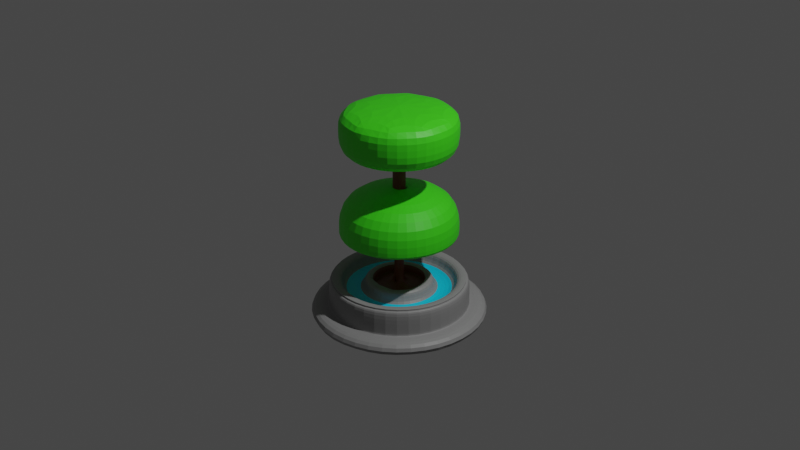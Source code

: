 # Source: arbol.blend  (saved by Blender 3.2.14; exported with 4.5.12 LTS)
import bpy
from mathutils import Matrix  # noqa: F401  (used for matrix-valued properties, if any)

bpy.ops.wm.read_factory_settings(use_empty=True)
scene = bpy.context.scene
scene.name = 'Scene'

# ---- collections
col_collection = bpy.data.collections.new('Collection'); scene.collection.children.link(col_collection)

# ---- materials (node trees are filled in below, after node groups)
mat_material = bpy.data.materials.new('Material')
mat_material.use_transparent_shadow = False
mat_material_001 = bpy.data.materials.new('Material.001')
mat_material_001.use_transparent_shadow = False
mat_material_002 = bpy.data.materials.new('Material.002')
mat_material_002.use_transparent_shadow = False
mat_material_003 = bpy.data.materials.new('Material.003')
mat_material_003.use_transparent_shadow = False

# ---- material node trees
mat_material.use_nodes = True; mat_material.node_tree.nodes.clear()
_N = mat_material.node_tree.nodes; _L = mat_material.node_tree.links
n0 = _N.new('ShaderNodeBsdfPrincipled'); n0.name = 'Principled BSDF'; n0.location = (10, 300)
n0.distribution = 'GGX'
n0.subsurface_method = 'RANDOM_WALK_SKIN'
n0.inputs[0].default_value = (0.05435, 0.8, 0.01063, 1.0)
n0.inputs[3].default_value = 1.45
n0.inputs[27].default_value = (0.0, 0.0, 0.0, 1.0)
n0.inputs[28].default_value = 1.0
n1 = _N.new('ShaderNodeOutputMaterial'); n1.name = 'Material Output'; n1.location = (300, 300)
_L.new(n0.outputs[0], n1.inputs[0])
n1.is_active_output = True
mat_material_001.use_nodes = True; mat_material_001.node_tree.nodes.clear()
_N = mat_material_001.node_tree.nodes; _L = mat_material_001.node_tree.links
n0 = _N.new('ShaderNodeBsdfPrincipled'); n0.name = 'Principled BSDF'; n0.location = (10, 300)
n0.distribution = 'GGX'
n0.subsurface_method = 'RANDOM_WALK_SKIN'
n0.inputs[0].default_value = (0.1626, 0.03321, 0.00576, 1.0)
n0.inputs[3].default_value = 1.45
n0.inputs[27].default_value = (0.0, 0.0, 0.0, 1.0)
n0.inputs[28].default_value = 1.0
n1 = _N.new('ShaderNodeOutputMaterial'); n1.name = 'Material Output'; n1.location = (300, 300)
_L.new(n0.outputs[0], n1.inputs[0])
n1.is_active_output = True
mat_material_002.use_nodes = True; mat_material_002.node_tree.nodes.clear()
_N = mat_material_002.node_tree.nodes; _L = mat_material_002.node_tree.links
n0 = _N.new('ShaderNodeBsdfPrincipled'); n0.name = 'Principled BSDF'; n0.location = (10, 300)
n0.distribution = 'GGX'
n0.subsurface_method = 'RANDOM_WALK_SKIN'
n0.inputs[0].default_value = (0.2883, 0.2883, 0.2883, 1.0)
n0.inputs[3].default_value = 1.45
n0.inputs[27].default_value = (0.0, 0.0, 0.0, 1.0)
n0.inputs[28].default_value = 1.0
n1 = _N.new('ShaderNodeOutputMaterial'); n1.name = 'Material Output'; n1.location = (300, 300)
_L.new(n0.outputs[0], n1.inputs[0])
n1.is_active_output = True
mat_material_003.use_nodes = True; mat_material_003.node_tree.nodes.clear()
_N = mat_material_003.node_tree.nodes; _L = mat_material_003.node_tree.links
n0 = _N.new('ShaderNodeBsdfPrincipled'); n0.name = 'Principled BSDF'; n0.location = (10, 300)
n0.distribution = 'GGX'
n0.subsurface_method = 'RANDOM_WALK_SKIN'
n0.inputs[0].default_value = (0.0, 0.6929, 1.0, 1.0)
n0.inputs[3].default_value = 1.45
n0.inputs[27].default_value = (0.0, 0.0, 0.0, 1.0)
n0.inputs[28].default_value = 1.0
n1 = _N.new('ShaderNodeOutputMaterial'); n1.name = 'Material Output'; n1.location = (300, 300)
_L.new(n0.outputs[0], n1.inputs[0])
n1.is_active_output = True

# ---- world
world_world = bpy.data.worlds.new('World'); scene.world = world_world
world_world.use_nodes = True; world_world.node_tree.nodes.clear()
_N = world_world.node_tree.nodes; _L = world_world.node_tree.links
n0 = _N.new('ShaderNodeOutputWorld'); n0.name = 'World Output'; n0.location = (300, 300)
n1 = _N.new('ShaderNodeBackground'); n1.name = 'Background'; n1.location = (10, 300)
n1.inputs[0].default_value = (0.05088, 0.05088, 0.05088, 1.0)
_L.new(n1.outputs[0], n0.inputs[0])
n0.is_active_output = True
world_world.color = (0.05088, 0.05088, 0.05088)
world_world.use_sun_shadow = False
world_world.sun_shadow_jitter_overblur = 0.0

# ---- cameras
cam_camera = bpy.data.cameras.new('Camera')
cam_camera.clip_end = 100.0
cam_camera.ortho_scale = 7.314

# ---- lights
light_light = bpy.data.lights.new('Light', 'POINT')
light_light.transmission_factor = 0.0
light_light.energy = 1000.0
light_light.shadow_soft_size = 0.1
light_light.shadow_maximum_resolution = 0.006
light_light.use_absolute_resolution = True

# ---- meshes
me_circle = bpy.data.meshes.new('Circle')
me_circle.from_pydata([(0.0, 1.0, 0.0), (-0.5878, 0.809, 0.0), (-0.9511, 0.309, 0.0), (-0.9511, -0.309, 0.0), (-0.5878, -0.809, 0.0), (8.742e-08, -1.0, 0.0), (0.5878, -0.809, 0.0), (0.9511, -0.309, 0.0), (0.9511, 0.309, 0.0), (0.5878, 0.809, 0.0), (-6.745e-09, 0.7848, -0.2243), (-0.4613, 0.6349, -0.2243), (-0.7464, 0.2425, -0.2243), (-0.7464, -0.2425, -0.2243), (-0.4613, -0.6349, -0.2243), (7.056e-08, -0.7848, -0.2243), (0.4613, -0.6349, -0.2243), (0.7464, -0.2425, -0.2243), (0.7464, 0.2425, -0.2243), (0.4613, 0.6349, -0.2243), (-0.5878, 0.809, -0.2243), (0.0, 1.0, -0.2243), (-0.9511, 0.309, -0.2243), (-0.9511, -0.309, -0.2243), (-0.5878, -0.809, -0.2243), (8.742e-08, -1.0, -0.2243), (0.5878, -0.809, -0.2243), (0.9511, -0.309, -0.2243), (0.9511, 0.309, -0.2243), (0.5878, 0.809, -0.2243), (-6.745e-09, 0.7848, -0.2243), (-0.4613, 0.6349, -0.2243), (-0.7464, 0.2425, -0.2243), (-0.7464, -0.2425, -0.2243), (-0.4613, -0.6349, -0.2243), (7.056e-08, -0.7848, -0.2243), (0.4613, -0.6349, -0.2243), (0.7464, -0.2425, -0.2243), (0.7464, 0.2425, -0.2243), (0.4613, 0.6349, -0.2243), (-1.027e-08, 0.7443, -0.487), (-0.4375, 0.6022, -0.487), (-0.7079, 0.23, -0.487), (-0.7079, -0.23, -0.487), (-0.4375, -0.6022, -0.487), (6.45e-08, -0.7443, -0.487), (0.4375, -0.6022, -0.487), (0.7079, -0.23, -0.487), (0.7079, 0.23, -0.487), (0.4375, 0.6022, -0.487), (-0.4613, 0.6349, -0.487), (-8.367e-09, 0.7848, -0.487), (-0.7464, 0.2425, -0.487), (-0.7464, -0.2425, -0.487), (-0.4613, -0.6349, -0.487), (6.894e-08, -0.7848, -0.487), (0.4613, -0.6349, -0.487), (0.7464, -0.2425, -0.487), (0.7464, 0.2425, -0.487), (0.4613, 0.6349, -0.487), (-1.027e-08, 0.7443, -0.487), (-0.4375, 0.6022, -0.487), (-0.7079, 0.23, -0.487), (-0.7079, -0.23, -0.487), (-0.4375, -0.6022, -0.487), (6.45e-08, -0.7443, -0.487), (0.4375, -0.6022, -0.487), (0.7079, -0.23, -0.487), (0.7079, 0.23, -0.487), (0.4375, 0.6022, -0.487), (-9.565e-09, 0.7443, -0.5062), (-0.4375, 0.6022, -0.5062), (-0.7079, 0.23, -0.5062), (-0.7079, -0.23, -0.5062), (-0.4375, -0.6022, -0.5062), (6.521e-08, -0.7443, -0.5062), (0.4375, -0.6022, -0.5062), (0.7079, -0.23, -0.5062), (0.7079, 0.23, -0.5062), (0.4375, 0.6022, -0.5062), (-1.886e-08, 0.3892, -0.5062), (-0.2288, 0.3149, -0.5062), (-0.3702, 0.1203, -0.5062), (-0.3702, -0.1203, -0.5062), (-0.2288, -0.3149, -0.5062), (6.3e-08, -0.3892, -0.5062), (0.2288, -0.3149, -0.5062), (0.3702, -0.1203, -0.5062), (0.3702, 0.1203, -0.5062), (0.2288, 0.3149, -0.5062), (-0.3689, 0.5077, -0.5062), (-1.322e-08, 0.6276, -0.5062), (-0.5968, 0.1939, -0.5062), (-0.5968, -0.1939, -0.5062), (-0.3689, -0.5077, -0.5062), (5.606e-08, -0.6276, -0.5062), (0.3689, -0.5077, -0.5062), (0.5968, -0.1939, -0.5062), (0.5968, 0.1939, -0.5062), (0.3689, 0.5077, -0.5062), (-4.3e-09, 0.05235, -0.6191), (-0.03077, 0.04235, -0.6191), (-0.04979, 0.01618, -0.6191), (-0.04979, -0.01618, -0.6191), (-0.03077, -0.04235, -0.6191), (2.167e-09, -0.05235, -0.6191), (0.03077, -0.04235, -0.6191), (0.04979, 0.01618, -0.6191), (0.03077, 0.04235, -0.6191), (-0.1602, 0.2204, -0.4151), (-0.2591, 0.0842, -0.4151), (-0.2591, -0.0842, -0.4151), (-0.1602, -0.2204, -0.4151), (2.902e-08, -0.2725, -0.4151), (0.1602, -0.2204, -0.4151), (0.2591, 0.0842, -0.4151), (0.1602, 0.2204, -0.4151), (-4.3e-09, 0.05235, -0.804), (-0.03077, 0.04235, -0.804), (-0.04979, 0.01618, -0.804), (-0.04979, -0.01618, -0.804), (-0.03077, -0.04235, -0.804), (2.167e-09, -0.05235, -0.804), (0.03077, -0.04235, -0.804), (0.04979, -0.01618, -0.804), (0.04979, 0.01618, -0.804), (0.03077, 0.04235, -0.804), (-2.323e-07, 0.6543, -1.008), (-0.3846, 0.5294, -1.008), (-0.6223, 0.2022, -1.008), (-0.6223, -0.2022, -1.008), (-0.3846, -0.5294, -1.008), (-1.515e-07, -0.6543, -1.008), (0.3846, -0.5294, -1.008), (0.6223, -0.2022, -1.008), (0.6223, 0.2022, -1.008), (0.3846, 0.5294, -1.008), (-0.003651, 0.02252, -1.527), (-0.04773, 0.01005, -1.527), (-0.07497, -0.0226, -1.527), (-0.07497, -0.06296, -1.527), (-0.04773, -0.0956, -1.527), (-0.003651, -0.1081, -1.527), (0.04043, -0.0956, -1.527), (0.06767, -0.06296, -1.527), (0.06767, -0.0226, -1.527), (0.04043, 0.01005, -1.527), (-0.3846, 0.5294, -1.415), (-2.443e-07, 0.6543, -1.415), (-0.6223, 0.2022, -1.415), (-0.6223, -0.2022, -1.415), (-0.3846, -0.5294, -1.415), (-1.635e-07, -0.6543, -1.415), (0.3846, -0.5294, -1.415), (0.6223, -0.2022, -1.415), (0.6223, 0.2022, -1.415), (0.3846, 0.5294, -1.415), (-2.958e-07, 0.06529, -1.858), (-0.04408, 0.05282, -1.858), (-0.07132, 0.02018, -1.858), (-0.07132, -0.02018, -1.858), (-0.04408, -0.05282, -1.858), (-3.193e-07, -0.06529, -1.858), (0.04408, -0.05282, -1.858), (0.07132, -0.02018, -1.858), (0.07132, 0.02018, -1.858), (0.04408, 0.05282, -1.858), (-4.311e-07, 0.1175, -1.858), (-0.06909, 0.0951, -1.858), (-0.1118, 0.03632, -1.858), (-0.1118, -0.03632, -1.858), (-0.06909, -0.0951, -1.858), (-4.68e-07, -0.1175, -1.858), (0.06909, -0.09509, -1.858), (0.1118, -0.03632, -1.858), (0.1118, 0.03632, -1.858), (0.06909, 0.09509, -1.858), (-1.775e-06, 0.6365, -1.858), (-0.3741, 0.5149, -1.858), (-0.6053, 0.1967, -1.858), (-0.6053, -0.1967, -1.858), (-0.3741, -0.5149, -1.858), (-1.975e-06, -0.6365, -1.858), (0.3741, -0.5149, -1.858), (0.6053, -0.1967, -1.858), (0.6053, 0.1967, -1.858), (0.3741, 0.5149, -1.858), (-1.79e-06, 0.6365, -2.151), (-0.3741, 0.5149, -2.151), (-0.6053, 0.1967, -2.151), (-0.6053, -0.1967, -2.151), (-0.3741, -0.5149, -2.151), (-1.99e-06, -0.6365, -2.151), (0.3741, -0.5149, -2.151), (0.6053, -0.1967, -2.151), (0.6053, 0.1967, -2.151), (0.3741, 0.5149, -2.151), (-1.778e-06, 0.6365, -2.392), (-0.3741, 0.5149, -2.392), (-0.6053, 0.1967, -2.392), (-0.6053, -0.1967, -2.392), (-0.3741, -0.5149, -2.392), (-1.978e-06, -0.6365, -2.392), (0.3741, -0.5149, -2.392), (0.6053, -0.1967, -2.392), (0.6053, 0.1967, -2.392), (0.3741, 0.5149, -2.392), (-0.4375, 0.6022, -0.5062), (-9.565e-09, 0.7443, -0.5062), (-0.7079, 0.23, -0.5062), (-0.7079, -0.23, -0.5062), (-0.4375, -0.6022, -0.5062), (6.521e-08, -0.7443, -0.5062), (0.4375, -0.6022, -0.5062), (0.7079, -0.23, -0.5062), (0.7079, 0.23, -0.5062), (0.4375, 0.6022, -0.5062), (-0.1602, 0.2204, -0.5062), (-2.435e-08, 0.2725, -0.5062), (-0.2591, 0.0842, -0.5062), (-0.2591, -0.0842, -0.5062), (-0.1602, -0.2204, -0.5062), (2.824e-08, -0.2725, -0.5062), (0.1602, -0.2204, -0.5062), (0.2591, -0.0842, -0.5062), (0.2591, 0.0842, -0.5062), (0.1602, 0.2204, -0.5062), (-0.3689, 0.5077, -0.3682), (-0.2288, 0.3149, -0.3682), (-1.886e-08, 0.3892, -0.3682), (-1.322e-08, 0.6276, -0.3682), (-0.5968, 0.1939, -0.3682), (-0.3702, 0.1203, -0.3682), (-0.5968, -0.1939, -0.3682), (-0.3702, -0.1203, -0.3682), (-0.3689, -0.5077, -0.3682), (-0.2288, -0.3149, -0.3682), (5.606e-08, -0.6276, -0.3682), (6.3e-08, -0.3892, -0.3682), (0.3689, -0.5077, -0.3682), (0.2288, -0.3149, -0.3682), (0.5968, -0.1939, -0.3682), (0.3702, -0.1203, -0.3682), (0.5968, 0.1939, -0.3682), (0.3702, 0.1203, -0.3682), (0.3689, 0.5077, -0.3682), (0.2288, 0.3149, -0.3682), (-0.04363, 0.06005, -0.8667), (-1.271e-08, 0.07423, -0.8667), (-0.0706, 0.02294, -0.8667), (-0.0706, -0.02294, -0.8667), (-0.04363, -0.06005, -0.8667), (-3.545e-09, -0.07423, -0.8667), (0.04363, -0.06005, -0.8667), (0.0706, -0.02294, -0.8667), (0.0706, 0.02294, -0.8667), (0.04363, 0.06005, -0.8667), (-0.3846, 0.5294, -1.008), (-2.323e-07, 0.6543, -1.008), (-0.6223, 0.2022, -1.008), (-0.6223, -0.2022, -1.008), (-0.3846, -0.5294, -1.008), (-1.515e-07, -0.6543, -1.008), (0.3846, -0.5294, -1.008), (0.6223, -0.2022, -1.008), (0.6223, 0.2022, -1.008), (0.3846, 0.5294, -1.008), (-0.07132, 0.02018, -1.518), (-0.04408, 0.05282, -1.518), (0.04408, 0.05282, -1.518), (0.07132, 0.02018, -1.518), (0.04408, -0.05282, -1.518), (-2.447e-07, -0.06529, -1.518), (-0.07132, -0.02018, -1.518), (-2.211e-07, 0.06529, -1.518), (0.07132, -0.02018, -1.518), (-0.04408, -0.05282, -1.518), (-0.04408, 0.05282, -1.686), (-2.958e-07, 0.06529, -1.686), (-0.07132, 0.02018, -1.686), (-0.07132, -0.02018, -1.686), (-0.04408, -0.05282, -1.686), (-3.193e-07, -0.06529, -1.686), (0.04408, -0.05282, -1.686), (0.07132, -0.02018, -1.686), (0.07132, 0.02018, -1.686), (0.04408, 0.05282, -1.686), (-0.07132, 0.02018, -1.346), (0.04408, 0.05282, -1.346), (0.04408, -0.05282, -1.346), (-0.07132, -0.02018, -1.346), (-2.211e-07, 0.06529, -1.346), (0.07132, -0.02018, -1.346), (-0.04408, -0.05282, -1.346), (-0.04408, 0.05282, -1.346), (0.07132, 0.02018, -1.346), (-2.447e-07, -0.06529, -1.346), (-0.03077, 0.04235, -0.6191), (-4.3e-09, 0.05235, -0.6191), (-0.04979, 0.01618, -0.6191), (-0.04979, -0.01618, -0.6191), (-0.03077, -0.04235, -0.6191), (2.167e-09, -0.05235, -0.6191), (0.03077, -0.04235, -0.6191), (0.04979, -0.01618, -0.6191), (0.04979, 0.01618, -0.6191), (0.03077, 0.04235, -0.6191), (-0.03077, 0.04235, -0.804), (-4.3e-09, 0.05235, -0.804), (-0.04979, 0.01618, -0.804), (-0.04979, -0.01618, -0.804), (-0.03077, -0.04235, -0.804), (2.167e-09, -0.05235, -0.804), (0.03077, -0.04235, -0.804), (0.04979, -0.01618, -0.804), (0.04979, 0.01618, -0.804), (0.03077, 0.04235, -0.804), (-0.03077, 0.04235, -0.4581), (-4.3e-09, 0.05235, -0.4581), (-0.04979, 0.01618, -0.4581), (-0.04979, -0.01618, -0.4581), (-0.03077, -0.04235, -0.4581), (2.167e-09, -0.05235, -0.4581), (0.03077, -0.04235, -0.4581), (0.04979, -0.01618, -0.4581), (0.04979, 0.01618, -0.4581), (0.03077, 0.04235, -0.4581), (-0.03077, 0.04235, -0.643), (-4.3e-09, 0.05235, -0.643), (-0.04979, 0.01618, -0.643), (-0.04979, -0.01618, -0.643), (-0.03077, -0.04235, -0.643), (2.167e-09, -0.05235, -0.643), (0.03077, -0.04235, -0.643), (0.04979, -0.01618, -0.643), (0.04979, 0.01618, -0.643), (0.03077, 0.04235, -0.643), (0.2591, 0.0842, -0.4151), (0.2591, -0.0842, -0.4151), (0.1602, 0.2204, -0.4151), (0.04979, 0.01618, -0.6191), (0.04979, -0.01618, -0.6191), (0.03077, 0.04235, -0.6191), (-4.3e-09, 0.05235, -0.6191), (-0.1602, 0.2204, -0.4151), (-0.2591, 0.0842, -0.4151), (-0.2591, -0.0842, -0.4151), (-0.1602, -0.2204, -0.4151), (2.902e-08, -0.2725, -0.4151), (0.1602, -0.2204, -0.4151), (0.2591, -0.0842, -0.4151), (-0.03077, 0.04235, -0.4512), (-4.3e-09, 0.05235, -0.4512), (-0.04979, 0.01618, -0.4512), (-0.04979, -0.01618, -0.4512), (-0.03077, -0.04235, -0.4512), (2.167e-09, -0.05235, -0.4512), (0.03077, -0.04235, -0.4512), (0.04979, -0.01618, -0.4512), (0.2591, 0.0842, -0.4151), (0.2591, -0.0842, -0.4151), (0.1602, 0.2204, -0.4151), (0.04979, 0.01618, -0.4512), (0.04979, -0.01618, -0.4512), (0.03077, 0.04235, -0.4512), (-4.3e-09, 0.05235, -0.4512)], [], [(1, 0, 9, 8, 7, 6, 5, 4, 3, 2), (13, 14, 34, 33), (0, 1, 20, 21), (7, 8, 28, 27), (4, 5, 25, 24), (1, 2, 22, 20), (8, 9, 29, 28), (5, 6, 26, 25), (2, 3, 23, 22), (9, 0, 21, 29), (6, 7, 27, 26), (3, 4, 24, 23), (11, 10, 21, 20), (12, 11, 20, 22), (13, 12, 22, 23), (14, 13, 23, 24), (15, 14, 24, 25), (16, 15, 25, 26), (17, 16, 26, 27), (18, 17, 27, 28), (19, 18, 28, 29), (10, 19, 29, 21), (30, 31, 50, 51), (10, 11, 31, 30), (17, 18, 38, 37), (14, 15, 35, 34), (11, 12, 32, 31), (18, 19, 39, 38), (15, 16, 36, 35), (12, 13, 33, 32), (19, 10, 30, 39), (16, 17, 37, 36), (42, 43, 63, 62), (37, 38, 58, 57), (34, 35, 55, 54), (31, 32, 52, 50), (38, 39, 59, 58), (35, 36, 56, 55), (32, 33, 53, 52), (39, 30, 51, 59), (36, 37, 57, 56), (33, 34, 54, 53), (41, 40, 51, 50), (42, 41, 50, 52), (43, 42, 52, 53), (44, 43, 53, 54), (45, 44, 54, 55), (46, 45, 55, 56), (47, 46, 56, 57), (48, 47, 57, 58), (49, 48, 58, 59), (40, 49, 59, 51), (66, 67, 77, 76), (49, 40, 60, 69), (46, 47, 67, 66), (43, 44, 64, 63), (40, 41, 61, 60), (47, 48, 68, 67), (44, 45, 65, 64), (41, 42, 62, 61), (48, 49, 69, 68), (45, 46, 66, 65), (73, 74, 211, 210), (63, 64, 74, 73), (60, 61, 71, 70), (67, 68, 78, 77), (64, 65, 75, 74), (61, 62, 72, 71), (68, 69, 79, 78), (65, 66, 76, 75), (62, 63, 73, 72), (69, 60, 70, 79), (70, 71, 207, 208), (77, 78, 215, 214), (74, 75, 212, 211), (71, 72, 209, 207), (78, 79, 216, 215), (75, 76, 213, 212), (72, 73, 210, 209), (79, 70, 208, 216), (76, 77, 214, 213), (99, 91, 230, 245), (87, 86, 240, 242), (90, 92, 231, 227), (98, 99, 245, 243), (86, 85, 238, 240), (91, 90, 227, 230), (97, 98, 243, 241), (85, 84, 236, 238), (96, 97, 241, 239), (84, 83, 234, 236), (101, 102, 299, 297), (220, 221, 112, 111), (221, 222, 113, 112), (217, 219, 110, 109), (225, 226, 116, 115), (222, 223, 114, 113), (219, 220, 111, 110), (338, 337, 359, 360), (102, 101, 351, 353), (101, 100, 352, 351), (113, 114, 349, 348), (108, 107, 340, 342), (133, 132, 262, 263), (121, 120, 310, 311), (107, 108, 306, 305), (100, 101, 297, 298), (120, 119, 309, 310), (117, 126, 316, 308), (119, 118, 307, 309), (126, 125, 315, 316), (135, 136, 156, 155), (119, 120, 250, 249), (132, 131, 261, 262), (126, 117, 248, 256), (118, 119, 249, 247), (131, 130, 260, 261), (125, 126, 256, 255), (117, 118, 247, 248), (130, 129, 259, 260), (124, 125, 255, 254), (157, 166, 286, 278), (132, 133, 153, 152), (129, 130, 150, 149), (136, 127, 148, 156), (133, 134, 154, 153), (130, 131, 151, 150), (127, 128, 147, 148), (134, 135, 155, 154), (131, 132, 152, 151), (128, 129, 149, 147), (138, 137, 148, 147), (139, 138, 147, 149), (140, 139, 149, 150), (141, 140, 150, 151), (142, 141, 151, 152), (143, 142, 152, 153), (144, 143, 153, 154), (145, 144, 154, 155), (146, 145, 155, 156), (137, 146, 156, 148), (165, 166, 176, 175), (275, 270, 295, 292), (270, 269, 288, 295), (159, 158, 277, 279), (166, 165, 285, 286), (276, 272, 296, 293), (272, 271, 289, 296), (158, 157, 278, 277), (165, 164, 284, 285), (267, 273, 290, 287), (172, 173, 183, 182), (162, 163, 173, 172), (159, 160, 170, 169), (166, 157, 167, 176), (163, 164, 174, 173), (160, 161, 171, 170), (157, 158, 168, 167), (164, 165, 175, 174), (161, 162, 172, 171), (158, 159, 169, 168), (186, 177, 187, 196), (169, 170, 180, 179), (176, 167, 177, 186), (173, 174, 184, 183), (170, 171, 181, 180), (167, 168, 178, 177), (174, 175, 185, 184), (171, 172, 182, 181), (168, 169, 179, 178), (175, 176, 186, 185), (193, 194, 204, 203), (183, 184, 194, 193), (180, 181, 191, 190), (177, 178, 188, 187), (184, 185, 195, 194), (181, 182, 192, 191), (178, 179, 189, 188), (185, 186, 196, 195), (182, 183, 193, 192), (179, 180, 190, 189), (198, 199, 200, 201, 202, 203, 204, 205, 206, 197), (190, 191, 201, 200), (187, 188, 198, 197), (194, 195, 205, 204), (191, 192, 202, 201), (188, 189, 199, 198), (195, 196, 206, 205), (192, 193, 203, 202), (189, 190, 200, 199), (196, 187, 197, 206), (90, 91, 208, 207), (92, 90, 207, 209), (93, 92, 209, 210), (94, 93, 210, 211), (95, 94, 211, 212), (96, 95, 212, 213), (97, 96, 213, 214), (98, 97, 214, 215), (99, 98, 215, 216), (91, 99, 216, 208), (80, 81, 217, 218), (81, 82, 219, 217), (82, 83, 220, 219), (83, 84, 221, 220), (84, 85, 222, 221), (85, 86, 223, 222), (86, 87, 224, 223), (87, 88, 225, 224), (88, 89, 226, 225), (89, 80, 218, 226), (228, 229, 230, 227), (232, 228, 227, 231), (234, 232, 231, 233), (236, 234, 233, 235), (238, 236, 235, 237), (240, 238, 237, 239), (242, 240, 239, 241), (244, 242, 241, 243), (246, 244, 243, 245), (229, 246, 245, 230), (92, 93, 233, 231), (88, 87, 242, 244), (81, 80, 229, 228), (93, 94, 235, 233), (89, 88, 244, 246), (82, 81, 228, 232), (94, 95, 237, 235), (80, 89, 246, 229), (83, 82, 232, 234), (95, 96, 239, 237), (247, 249, 259, 257), (255, 256, 266, 265), (252, 253, 263, 262), (249, 250, 260, 259), (256, 248, 258, 266), (253, 254, 264, 263), (250, 251, 261, 260), (248, 247, 257, 258), (254, 255, 265, 264), (251, 252, 262, 261), (120, 121, 251, 250), (134, 133, 263, 264), (121, 122, 252, 251), (135, 134, 264, 265), (122, 123, 253, 252), (128, 127, 258, 257), (136, 135, 265, 266), (123, 124, 254, 253), (129, 128, 257, 259), (127, 136, 266, 258), (141, 142, 272, 276), (144, 145, 270, 275), (137, 138, 268, 274), (140, 141, 276, 273), (143, 144, 275, 271), (146, 137, 274, 269), (139, 140, 273, 267), (142, 143, 271, 272), (145, 146, 269, 270), (138, 139, 267, 268), (294, 287, 279, 277), (295, 288, 286, 285), (296, 289, 283, 282), (287, 290, 280, 279), (288, 291, 278, 286), (289, 292, 284, 283), (290, 293, 281, 280), (291, 294, 277, 278), (292, 295, 285, 284), (293, 296, 282, 281), (160, 159, 279, 280), (268, 267, 287, 294), (274, 268, 294, 291), (161, 160, 280, 281), (273, 276, 293, 290), (162, 161, 281, 282), (271, 275, 292, 289), (163, 162, 282, 283), (269, 274, 291, 288), (164, 163, 283, 284), (304, 305, 325, 324), (312, 311, 331, 332), (303, 304, 324, 323), (311, 310, 330, 331), (302, 303, 323, 322), (310, 309, 329, 330), (308, 316, 336, 328), (301, 302, 322, 321), (309, 307, 327, 329), (316, 315, 335, 336), (108, 100, 298, 306), (122, 121, 311, 312), (102, 103, 300, 299), (123, 122, 312, 313), (103, 104, 301, 300), (124, 123, 313, 314), (104, 105, 302, 301), (125, 124, 314, 315), (105, 106, 303, 302), (118, 117, 308, 307), (321, 322, 332, 331), (317, 319, 329, 327), (325, 326, 336, 335), (322, 323, 333, 332), (319, 320, 330, 329), (326, 318, 328, 336), (323, 324, 334, 333), (320, 321, 331, 330), (318, 317, 327, 328), (324, 325, 335, 334), (298, 297, 317, 318), (313, 312, 332, 333), (305, 306, 326, 325), (297, 299, 319, 317), (314, 313, 333, 334), (306, 298, 318, 326), (299, 300, 320, 319), (315, 314, 334, 335), (307, 308, 328, 327), (300, 301, 321, 320), (112, 113, 348, 347), (343, 342, 364, 365), (100, 108, 342, 343), (115, 116, 339, 337), (353, 351, 344, 345), (354, 353, 345, 346), (355, 354, 346, 347), (356, 355, 347, 348), (357, 356, 348, 349), (358, 357, 349, 350), (362, 363, 360, 359), (364, 362, 359, 361), (103, 102, 353, 354), (337, 339, 361, 359), (104, 103, 354, 355), (109, 110, 345, 344), (105, 104, 355, 356), (340, 341, 363, 362), (110, 111, 346, 345), (106, 105, 356, 357), (342, 340, 362, 364), (111, 112, 347, 346), (223, 224, 360, 349), (225, 359, 360, 224), (351, 364, 361, 344), (217, 344, 361, 226, 218), (324, 323, 357, 363)])
me_circle.polygons.foreach_set('material_index', [2, 2, 2, 2, 2, 2, 2, 2, 2, 2, 2, 2, 2, 2, 2, 2, 2, 2, 2, 2, 2, 2, 2, 2, 2, 2, 2, 2, 2, 2, 2, 2, 2, 2, 2, 2, 2, 2, 2, 2, 2, 2, 2, 2, 2, 2, 2, 2, 2, 2, 2, 2, 2, 2, 2, 2, 2, 2, 2, 2, 2, 2, 2, 2, 2, 2, 2, 2, 2, 2, 2, 2, 2, 2, 2, 2, 2, 2, 2, 2, 2, 2, 2, 2, 2, 2, 2, 2, 2, 2, 2, 1, 1, 1, 1, 1, 1, 1, 1, 1, 1, 1, 1, 0, 1, 1, 1, 1, 1, 1, 1, 0, 1, 0, 1, 1, 0, 1, 1, 0, 1, 1, 0, 0, 0, 0, 0, 0, 0, 0, 0, 0, 0, 0, 0, 0, 0, 0, 0, 0, 0, 0, 1, 1, 1, 1, 1, 0, 1, 1, 0, 0, 0, 0, 0, 0, 0, 0, 0, 0, 0, 0, 0, 0, 0, 0, 0, 0, 0, 0, 0, 0, 0, 0, 0, 0, 0, 0, 0, 0, 0, 0, 0, 0, 0, 0, 0, 0, 0, 0, 0, 2, 2, 2, 2, 2, 2, 2, 2, 2, 2, 2, 2, 2, 2, 2, 2, 2, 2, 2, 2, 3, 3, 3, 3, 3, 3, 3, 3, 3, 3, 2, 2, 2, 2, 2, 2, 2, 2, 2, 2, 0, 0, 0, 0, 0, 0, 0, 0, 0, 0, 1, 0, 1, 0, 1, 0, 0, 1, 0, 0, 0, 0, 0, 0, 0, 0, 0, 0, 0, 0, 1, 1, 1, 1, 1, 1, 1, 1, 1, 1, 1, 0, 1, 1, 1, 1, 0, 1, 1, 1, 1, 1, 1, 1, 1, 1, 1, 1, 1, 1, 1, 1, 1, 1, 1, 1, 1, 1, 1, 1, 1, 1, 1, 1, 1, 1, 1, 1, 1, 1, 1, 1, 1, 1, 1, 1, 1, 1, 1, 1, 1, 1, 1, 1, 1, 1, 1, 1, 1, 1, 1, 1, 1, 1, 1, 1, 1, 1, 1, 1, 1, 1, 1, 1, 1, 1, 1])
_uv = me_circle.uv_layers.new(name='UVMap')
_uv.uv.foreach_set('vector', [0.0, 0.0, 0.0, 0.0, 0.0, 0.0, 0.0, 0.0, 0.0, 0.0, 0.0, 0.0, 0.0, 0.0, 0.0, 0.0, 0.0, 0.0, 0.0, 0.0, 0.0, 0.0, 0.0, 0.0, 0.0, 0.0, 0.0, 0.0, 0.0, 0.0, 0.0, 0.0, 0.0, 0.0, 0.0, 0.0, 0.0, 0.0, 0.0, 0.0, 0.0, 0.0, 0.0, 0.0, 0.0, 0.0, 0.0, 0.0, 0.0, 0.0, 0.0, 0.0, 0.0, 0.0, 0.0, 0.0, 0.0, 0.0, 0.0, 0.0, 0.0, 0.0, 0.0, 0.0, 0.0, 0.0, 0.0, 0.0, 0.0, 0.0, 0.0, 0.0, 0.0, 0.0, 0.0, 0.0, 0.0, 0.0, 0.0, 0.0, 0.0, 0.0, 0.0, 0.0, 0.0, 0.0, 0.0, 0.0, 0.0, 0.0, 0.0, 0.0, 0.0, 0.0, 0.0, 0.0, 0.0, 0.0, 0.0, 0.0, 0.0, 0.0, 0.0, 0.0, 0.0, 0.0, 0.0, 0.0, 0.0, 0.0, 0.0, 0.0, 0.0, 0.0, 0.0, 0.0, 0.0, 0.0, 0.0, 0.0, 0.0, 0.0, 0.0, 0.0, 0.0, 0.0, 0.0, 0.0, 0.0, 0.0, 0.0, 0.0, 0.0, 0.0, 0.0, 0.0, 0.0, 0.0, 0.0, 0.0, 0.0, 0.0, 0.0, 0.0, 0.0, 0.0, 0.0, 0.0, 0.0, 0.0, 0.0, 0.0, 0.0, 0.0, 0.0, 0.0, 0.0, 0.0, 0.0, 0.0, 0.0, 0.0, 0.0, 0.0, 0.0, 0.0, 0.0, 0.0, 0.0, 0.0, 0.0, 0.0, 0.0, 0.0, 0.0, 0.0, 0.0, 0.0, 0.0, 0.0, 0.0, 0.0, 0.0, 0.0, 0.0, 0.0, 0.0, 0.0, 0.0, 0.0, 0.0, 0.0, 0.0, 0.0, 0.0, 0.0, 0.0, 0.0, 0.0, 0.0, 0.0, 0.0, 0.0, 0.0, 0.0, 0.0, 0.0, 0.0, 0.0, 0.0, 0.0, 0.0, 0.0, 0.0, 0.0, 0.0, 0.0, 0.0, 0.0, 0.0, 0.0, 0.0, 0.0, 0.0, 0.0, 0.0, 0.0, 0.0, 0.0, 0.0, 0.0, 0.0, 0.0, 0.0, 0.0, 0.0, 0.0, 0.0, 0.0, 0.0, 0.0, 0.0, 0.0, 0.0, 0.0, 0.0, 0.0, 0.0, 0.0, 0.0, 0.0, 0.0, 0.0, 0.0, 0.0, 0.0, 0.0, 0.0, 0.0, 0.0, 0.0, 0.0, 0.0, 0.0, 0.0, 0.0, 0.0, 0.0, 0.0, 0.0, 0.0, 0.0, 0.0, 0.0, 0.0, 0.0, 0.0, 0.0, 0.0, 0.0, 0.0, 0.0, 0.0, 0.0, 0.0, 0.0, 0.0, 0.0, 0.0, 0.0, 0.0, 0.0, 0.0, 0.0, 0.0, 0.0, 0.0, 0.0, 0.0, 0.0, 0.0, 0.0, 0.0, 0.0, 0.0, 0.0, 0.0, 0.0, 0.0, 0.0, 0.0, 0.0, 0.0, 0.0, 0.0, 0.0, 0.0, 0.0, 0.0, 0.0, 0.0, 0.0, 0.0, 0.0, 0.0, 0.0, 0.0, 0.0, 0.0, 0.0, 0.0, 0.0, 0.0, 0.0, 0.0, 0.0, 0.0, 0.0, 0.0, 0.0, 0.0, 0.0, 0.0, 0.0, 0.0, 0.0, 0.0, 0.0, 0.0, 0.0, 0.0, 0.0, 0.0, 0.0, 0.0, 0.0, 0.0, 0.0, 0.0, 0.0, 0.0, 0.0, 0.0, 0.0, 0.0, 0.0, 0.0, 0.0, 0.0, 0.0, 0.0, 0.0, 0.0, 0.0, 0.0, 0.0, 0.0, 0.0, 0.0, 0.0, 0.0, 0.0, 0.0, 0.0, 0.0, 0.0, 0.0, 0.0, 0.0, 0.0, 0.0, 0.0, 0.0, 0.0, 0.0, 0.0, 0.0, 0.0, 0.0, 0.0, 0.0, 0.0, 0.0, 0.0, 0.0, 0.0, 0.0, 0.0, 0.0, 0.0, 0.0, 0.0, 0.0, 0.0, 0.0, 0.0, 0.0, 0.0, 0.0, 0.0, 0.0, 0.0, 0.0, 0.0, 0.0, 0.0, 0.0, 0.0, 0.0, 0.0, 0.0, 0.0, 0.0, 0.0, 0.0, 0.0, 0.0, 0.0, 0.0, 0.0, 0.0, 0.0, 0.0, 0.0, 0.0, 0.0, 0.0, 0.0, 0.0, 0.0, 0.0, 0.0, 0.0, 0.0, 0.0, 0.0, 0.0, 0.0, 0.0, 0.0, 0.0, 0.0, 0.0, 0.0, 0.0, 0.0, 0.0, 0.0, 0.0, 0.0, 0.0, 0.0, 0.0, 0.0, 0.0, 0.0, 0.0, 0.0, 0.0, 0.0, 0.0, 0.0, 0.0, 0.0, 0.0, 0.0, 0.0, 0.0, 0.0, 0.0, 0.0, 0.0, 0.0, 0.0, 0.0, 0.0, 0.0, 0.0, 0.0, 0.0, 0.0, 0.0, 0.0, 0.0, 0.0, 0.0, 0.0, 0.0, 0.0, 0.0, 0.0, 0.0, 0.0, 0.0, 0.0, 0.0, 0.0, 0.0, 0.0, 0.0, 0.0, 0.0, 0.0, 0.0, 0.0, 0.0, 0.0, 0.0, 0.0, 0.0, 0.0, 0.0, 0.0, 0.0, 0.0, 0.0, 0.0, 0.0, 0.0, 0.0, 0.0, 0.0, 0.0, 0.0, 0.0, 0.0, 0.0, 0.0, 0.0, 0.0, 0.0, 0.0, 0.0, 0.0, 0.0, 0.0, 0.0, 0.0, 0.0, 0.0, 0.0, 0.0, 0.0, 0.0, 0.0, 0.0, 0.0, 0.0, 0.0, 0.0, 0.0, 0.0, 0.0, 0.0, 0.0, 0.0, 0.0, 0.0, 0.0, 0.0, 0.0, 0.0, 0.0, 0.0, 0.0, 0.0, 0.0, 0.0, 0.0, 0.0, 0.0, 0.0, 0.0, 0.0, 0.0, 0.0, 0.0, 0.0, 0.0, 0.0, 0.0, 0.0, 0.0, 0.0, 0.0, 0.0, 0.0, 0.0, 0.0, 0.0, 0.0, 0.0, 0.0, 0.0, 0.0, 0.0, 0.0, 0.0, 0.0, 0.0, 0.0, 0.0, 0.0, 0.0, 0.0, 0.0, 0.0, 0.0, 0.0, 0.0, 0.0, 0.0, 0.0, 0.0, 0.0, 0.0, 0.0, 0.0, 0.0, 0.0, 0.0, 0.0, 0.0, 0.0, 0.0, 0.0, 0.0, 0.0, 0.0, 0.0, 0.0, 0.0, 0.0, 0.0, 0.0, 0.0, 0.0, 0.0, 0.0, 0.0, 0.0, 0.0, 0.0, 0.0, 0.0, 0.0, 0.0, 0.0, 0.0, 0.0, 0.0, 0.0, 0.0, 0.0, 0.0, 0.0, 0.0, 0.0, 0.0, 0.0, 0.0, 0.0, 0.0, 0.0, 0.0, 0.0, 0.0, 0.0, 0.0, 0.0, 0.0, 0.0, 0.0, 0.0, 0.0, 0.0, 0.0, 0.0, 0.0, 0.0, 0.0, 0.0, 0.0, 0.0, 0.0, 0.0, 0.0, 0.0, 0.0, 0.0, 0.0, 0.0, 0.0, 0.0, 0.0, 0.0, 0.0, 0.0, 0.0, 0.0, 0.0, 0.0, 0.0, 0.0, 0.0, 0.0, 0.0, 0.0, 0.0, 0.0, 0.0, 0.0, 0.0, 0.0, 0.0, 0.0, 0.0, 0.0, 0.0, 0.0, 0.0, 0.0, 0.0, 0.0, 0.0, 0.0, 0.0, 0.0, 0.0, 0.0, 0.0, 0.0, 0.0, 0.0, 0.0, 0.0, 0.0, 0.0, 0.0, 0.0, 0.0, 0.0, 0.0, 0.0, 0.0, 0.0, 0.0, 0.0, 0.0, 0.0, 0.0, 0.0, 0.0, 0.0, 0.0, 0.0, 0.0, 0.0, 0.0, 0.0, 0.0, 0.0, 0.0, 0.0, 0.0, 0.0, 0.0, 0.0, 0.0, 0.0, 0.0, 0.0, 0.0, 0.0, 0.0, 0.0, 0.0, 0.0, 0.0, 0.0, 0.0, 0.0, 0.0, 0.0, 0.0, 0.0, 0.0, 0.0, 0.0, 0.0, 0.0, 0.0, 0.0, 0.0, 0.0, 0.0, 0.0, 0.0, 0.0, 0.0, 0.0, 0.0, 0.0, 0.0, 0.0, 0.0, 0.0, 0.0, 0.0, 0.0, 0.0, 0.0, 0.0, 0.0, 0.0, 0.0, 0.0, 0.0, 0.0, 0.0, 0.0, 0.0, 0.0, 0.0, 0.0, 0.0, 0.0, 0.0, 0.0, 0.0, 0.0, 0.0, 0.0, 0.0, 0.0, 0.0, 0.0, 0.0, 0.0, 0.0, 0.0, 0.0, 0.0, 0.0, 0.0, 0.0, 0.0, 0.0, 0.0, 0.0, 0.0, 0.0, 0.0, 0.0, 0.0, 0.0, 0.0, 0.0, 0.0, 0.0, 0.0, 0.0, 0.0, 0.0, 0.0, 0.0, 0.0, 0.0, 0.0, 0.0, 0.0, 0.0, 0.0, 0.0, 0.0, 0.0, 0.0, 0.0, 0.0, 0.0, 0.0, 0.0, 0.0, 0.0, 0.0, 0.0, 0.0, 0.0, 0.0, 0.0, 0.0, 0.0, 0.0, 0.0, 0.0, 0.0, 0.0, 0.0, 0.0, 0.0, 0.0, 0.0, 0.0, 0.0, 0.0, 0.0, 0.0, 0.0, 0.0, 0.0, 0.0, 0.0, 0.0, 0.0, 0.0, 0.0, 0.0, 0.0, 0.0, 0.0, 0.0, 0.0, 0.0, 0.0, 0.0, 0.0, 0.0, 0.0, 0.0, 0.0, 0.0, 0.0, 0.0, 0.0, 0.0, 0.0, 0.0, 0.0, 0.0, 0.0, 0.0, 0.0, 0.0, 0.0, 0.0, 0.0, 0.0, 0.0, 0.0, 0.0, 0.0, 0.0, 0.0, 0.0, 0.0, 0.0, 0.0, 0.0, 0.0, 0.0, 0.0, 0.0, 0.0, 0.0, 0.0, 0.0, 0.0, 0.0, 0.0, 0.0, 0.0, 0.0, 0.0, 0.0, 0.0, 0.0, 0.0, 0.0, 0.0, 0.0, 0.0, 0.0, 0.0, 0.0, 0.0, 0.0, 0.0, 0.0, 0.0, 0.0, 0.0, 0.0, 0.0, 0.0, 0.0, 0.0, 0.0, 0.0, 0.0, 0.0, 0.0, 0.0, 0.0, 0.0, 0.0, 0.0, 0.0, 0.0, 0.0, 0.0, 0.0, 0.0, 0.0, 0.0, 0.0, 0.0, 0.0, 0.0, 0.0, 0.0, 0.0, 0.0, 0.0, 0.0, 0.0, 0.0, 0.0, 0.0, 0.0, 0.0, 0.0, 0.0, 0.0, 0.0, 0.0, 0.0, 0.0, 0.0, 0.0, 0.0, 0.0, 0.0, 0.0, 0.0, 0.0, 0.0, 0.0, 0.0, 0.0, 0.0, 0.0, 0.0, 0.0, 0.0, 0.0, 0.0, 0.0, 0.0, 0.0, 0.0, 0.0, 0.0, 0.0, 0.0, 0.0, 0.0, 0.0, 0.0, 0.0, 0.0, 0.0, 0.0, 0.0, 0.0, 0.0, 0.0, 0.0, 0.0, 0.0, 0.0, 0.0, 0.0, 0.0, 0.0, 0.0, 0.0, 0.0, 0.0, 0.0, 0.0, 0.0, 0.0, 0.0, 0.0, 0.0, 0.0, 0.0, 0.0, 0.0, 0.0, 0.0, 0.0, 0.0, 0.0, 0.0, 0.0, 0.0, 0.0, 0.0, 0.0, 0.0, 0.0, 0.0, 0.0, 0.0, 0.0, 0.0, 0.0, 0.0, 0.0, 0.0, 0.0, 0.0, 0.0, 0.0, 0.0, 0.0, 0.0, 0.0, 0.0, 0.0, 0.0, 0.0, 0.0, 0.0, 0.0, 0.0, 0.0, 0.0, 0.0, 0.0, 0.0, 0.0, 0.0, 0.0, 0.0, 0.0, 0.0, 0.0, 0.0, 0.0, 0.0, 0.0, 0.0, 0.0, 0.0, 0.0, 0.0, 0.0, 0.0, 0.0, 0.0, 0.0, 0.0, 0.0, 0.0, 0.0, 0.0, 0.0, 0.0, 0.0, 0.0, 0.0, 0.0, 0.0, 0.0, 0.0, 0.0, 0.0, 0.0, 0.0, 0.0, 0.0, 0.0, 0.0, 0.0, 0.0, 0.0, 0.0, 0.0, 0.0, 0.0, 0.0, 0.0, 0.0, 0.0, 0.0, 0.0, 0.0, 0.0, 0.0, 0.0, 0.0, 0.0, 0.0, 0.0, 0.0, 0.0, 0.0, 0.0, 0.0, 0.0, 0.0, 0.0, 0.0, 0.0, 0.0, 0.0, 0.0, 0.0, 0.0, 0.0, 0.0, 0.0, 0.0, 0.0, 0.0, 0.0, 0.0, 0.0, 0.0, 0.0, 0.0, 0.0, 0.0, 0.0, 0.0, 0.0, 0.0, 0.0, 0.0, 0.0, 0.0, 0.0, 0.0, 0.0, 0.0, 0.0, 0.0, 0.0, 0.0, 0.0, 0.0, 0.0, 0.0, 0.0, 0.0, 0.0, 0.0, 0.0, 0.0, 0.0, 0.0, 0.0, 0.0, 0.0, 0.0, 0.0, 0.0, 0.0, 0.0, 0.0, 0.0, 0.0, 0.0, 0.0, 0.0, 0.0, 0.0, 0.0, 0.0, 0.0, 0.0, 0.0, 0.0, 0.0, 0.0, 0.0, 0.0, 0.0, 0.0, 0.0, 0.0, 0.0, 0.0, 0.0, 0.0, 0.0, 0.0, 0.0, 0.0, 0.0, 0.0, 0.0, 0.0, 0.0, 0.0, 0.0, 0.0, 0.0, 0.0, 0.0, 0.0, 0.0, 0.0, 0.0, 0.0, 0.0, 0.0, 0.0, 0.0, 0.0, 0.0, 0.0, 0.0, 0.0, 0.0, 0.0, 0.0, 0.0, 0.0, 0.0, 0.0, 0.0, 0.0, 0.0, 0.0, 0.0, 0.0, 0.0, 0.0, 0.0, 0.0, 0.0, 0.0, 0.0, 0.0, 0.0, 0.0, 0.0, 0.0, 0.0, 0.0, 0.0, 0.0, 0.0, 0.0, 0.0, 0.0, 0.0, 0.0, 0.0, 0.0, 0.0, 0.0, 0.0, 0.0, 0.0, 0.0, 0.0, 0.0, 0.0, 0.0, 0.0, 0.0, 0.0, 0.0, 0.0, 0.0, 0.0, 0.0, 0.0, 0.0, 0.0, 0.0, 0.0, 0.0, 0.0, 0.0, 0.0, 0.0, 0.0, 0.0, 0.0, 0.0, 0.0, 0.0, 0.0, 0.0, 0.0, 0.0, 0.0, 0.0, 0.0, 0.0, 0.0, 0.0, 0.0, 0.0, 0.0, 0.0, 0.0, 0.0, 0.0, 0.0, 0.0, 0.0, 0.0, 0.0, 0.0, 0.0, 0.0, 0.0, 0.0, 0.0, 0.0, 0.0, 0.0, 0.0, 0.0, 0.0, 0.0, 0.0, 0.0, 0.0, 0.0, 0.0, 0.0, 0.0, 0.0, 0.0, 0.0, 0.0, 0.0, 0.0, 0.0, 0.0, 0.0, 0.0, 0.0, 0.0, 0.0, 0.0, 0.0, 0.0, 0.0, 0.0, 0.0, 0.0, 0.0, 0.0, 0.0, 0.0, 0.0, 0.0, 0.0, 0.0, 0.0, 0.0, 0.0, 0.0, 0.0, 0.0, 0.0, 0.0, 0.0, 0.0, 0.0, 0.0, 0.0, 0.0, 0.0, 0.0, 0.0, 0.0, 0.0, 0.0, 0.0, 0.0, 0.0, 0.0, 0.0, 0.0, 0.0, 0.0, 0.0, 0.0, 0.0, 0.0, 0.0, 0.0, 0.0, 0.0, 0.0, 0.0, 0.0, 0.0, 0.0, 0.0, 0.0, 0.0, 0.0, 0.0, 0.0, 0.0, 0.0, 0.0, 0.0, 0.0, 0.0, 0.0, 0.0, 0.0, 0.0, 0.0, 0.0, 0.0, 0.0, 0.0, 0.0, 0.0, 0.0, 0.0, 0.0, 0.0, 0.0, 0.0, 0.0, 0.0, 0.0, 0.0, 0.0, 0.0, 0.0, 0.0, 0.0, 0.0, 0.0, 0.0, 0.0, 0.0, 0.0, 0.0, 0.0, 0.0, 0.0, 0.0, 0.0, 0.0, 0.0, 0.0, 0.0, 0.0, 0.0, 0.0, 0.0, 0.0, 0.0, 0.0, 0.0, 0.0, 0.0, 0.0, 0.0, 0.0, 0.0, 0.0, 0.0, 0.0, 0.0, 0.0, 0.0, 0.0, 0.0, 0.0, 0.0, 0.0, 0.0, 0.0, 0.0, 0.0, 0.0, 0.0, 0.0, 0.0, 0.0, 0.0, 0.0, 0.0, 0.0, 0.0, 0.0, 0.0, 0.0, 0.0, 0.0, 0.0, 0.0, 0.0, 0.0, 0.0, 0.0, 0.0, 0.0, 0.0, 0.0, 0.0, 0.0, 0.0, 0.0, 0.0, 0.0, 0.0, 0.0, 0.0, 0.0, 0.0, 0.0, 0.0, 0.0, 0.0, 0.0, 0.0, 0.0, 0.0, 0.0, 0.0, 0.0, 0.0, 0.0, 0.0, 0.0, 0.0, 0.0, 0.0, 0.0, 0.0, 0.0, 0.0, 0.0, 0.0, 0.0, 0.0, 0.0, 0.0, 0.0, 0.0, 0.0, 0.0, 0.0, 0.0, 0.0, 0.0, 0.0, 0.0, 0.0, 0.0, 0.0, 0.0, 0.0, 0.0, 0.0, 0.0, 0.0, 0.0, 0.0, 0.0, 0.0, 0.0, 0.0, 0.0, 0.0, 0.0, 0.0, 0.0, 0.0, 0.0, 0.0, 0.0, 0.0, 0.0, 0.0, 0.0, 0.0, 0.0, 0.0, 0.0, 0.0, 0.0, 0.0, 0.0, 0.0, 0.0, 0.0, 0.0, 0.0, 0.0, 0.0, 0.0, 0.0, 0.0, 0.0, 0.0, 0.0, 0.0, 0.0, 0.0, 0.0, 0.0, 0.0, 0.0, 0.0, 0.0, 0.0, 0.0, 0.0, 0.0, 0.0, 0.0, 0.0, 0.0, 0.0, 0.0, 0.0, 0.0, 0.0, 0.0, 0.0, 0.0, 0.0, 0.0, 0.0, 0.0, 0.0, 0.0, 0.0, 0.0, 0.0, 0.0, 0.0, 0.0, 0.0, 0.0, 0.0, 0.0, 0.0, 0.0, 0.0, 0.0, 0.0, 0.0, 0.0, 0.0, 0.0, 0.0, 0.0, 0.0, 0.0, 0.0, 0.0, 0.0, 0.0, 0.0, 0.0, 0.0, 0.0, 0.0, 0.0, 0.0, 0.0, 0.0, 0.0, 0.0, 0.0, 0.0, 0.0, 0.0, 0.0, 0.0, 0.0, 0.0, 0.0, 0.0, 0.0, 0.0, 0.0, 0.0, 0.0, 0.0, 0.0, 0.0, 0.0, 0.0, 0.0, 0.0, 0.0, 0.0, 0.0, 0.0, 0.0, 0.0, 0.0, 0.0, 0.0, 0.0, 0.0, 0.0, 0.0, 0.0, 0.0, 0.0, 0.0, 0.0, 0.0, 0.0, 0.0, 0.0, 0.0, 0.0, 0.0, 0.0, 0.0, 0.0, 0.0, 0.0, 0.0, 0.0, 0.0, 0.0, 0.0, 0.0, 0.0, 0.0, 0.0, 0.0, 0.0, 0.0, 0.0, 0.0, 0.0, 0.0, 0.0, 0.0, 0.0, 0.0, 0.0, 0.0, 0.0, 0.0, 0.0, 0.0, 0.0, 0.0, 0.0, 0.0, 0.0, 0.0, 0.0, 0.0, 0.0, 0.0, 0.0, 0.0, 0.0, 0.0, 0.0, 0.0, 0.0, 0.0, 0.0, 0.0, 0.0, 0.0, 0.0, 0.0, 0.0, 0.0, 0.0, 0.0, 0.0, 0.0, 0.0, 0.0, 0.0, 0.0, 0.0, 0.0, 0.0, 0.0, 0.0, 0.0, 0.0, 0.0, 0.0, 0.0, 0.0, 0.0, 0.0, 0.0, 0.0, 0.0, 0.0, 0.0, 0.0, 0.0, 0.0, 0.0, 0.0, 0.0, 0.0, 0.0, 0.0, 0.0, 0.0, 0.0, 0.0, 0.0, 0.0, 0.0, 0.0, 0.0, 0.0, 0.0, 0.0, 0.0, 0.0, 0.0, 0.0, 0.0, 0.0, 0.0, 0.0, 0.0, 0.0, 0.0, 0.0, 0.0, 0.0, 0.0, 0.0, 0.0, 0.0, 0.0, 0.0, 0.0, 0.0, 0.0, 0.0, 0.0, 0.0, 0.0, 0.0, 0.0, 0.0, 0.0, 0.0, 0.0, 0.0, 0.0, 0.0, 0.0, 0.0, 0.0, 0.0, 0.0, 0.0, 0.0, 0.0, 0.0, 0.0, 0.0, 0.0, 0.0, 0.0, 0.0, 0.0, 0.0, 0.0, 0.0, 0.0, 0.0, 0.0, 0.0, 0.0, 0.0, 0.0, 0.0, 0.0, 0.0, 0.0, 0.0, 0.0, 0.0, 0.0, 0.0, 0.0, 0.0, 0.0, 0.0, 0.0, 0.0, 0.0, 0.0, 0.0, 0.0, 0.0, 0.0, 0.0, 0.0, 0.0, 0.0, 0.0, 0.0, 0.0, 0.0, 0.0, 0.0, 0.0, 0.0, 0.0, 0.0, 0.0, 0.0, 0.0, 0.0, 0.0, 0.0, 0.0, 0.0, 0.0, 0.0, 0.0, 0.0, 0.0, 0.0, 0.0, 0.0, 0.0, 0.0, 0.0, 0.0, 0.0, 0.0, 0.0, 0.0, 0.0, 0.0, 0.0, 0.0, 0.0, 0.0, 0.0, 0.0, 0.0, 0.0, 0.0, 0.0, 0.0, 0.0, 0.0, 0.0, 0.0, 0.0, 0.0, 0.0, 0.0, 0.0, 0.0, 0.0, 0.0, 0.0, 0.0, 0.0, 0.0, 0.0, 0.0, 0.0, 0.0, 0.0, 0.0, 0.0, 0.0, 0.0, 0.0, 0.0, 0.0, 0.0, 0.0, 0.0, 0.0, 0.0, 0.0, 0.0, 0.0, 0.0, 0.0, 0.0, 0.0, 0.0, 0.0, 0.0, 0.0, 0.0, 0.0, 0.0, 0.0, 0.0, 0.0, 0.0, 0.0, 0.0, 0.0, 0.0, 0.0, 0.0, 0.0, 0.0, 0.0, 0.0, 0.0, 0.0, 0.0, 0.0, 0.0, 0.0, 0.0, 0.0, 0.0, 0.0, 0.0, 0.0, 0.0, 0.0, 0.0, 0.0, 0.0, 0.0, 0.0, 0.0, 0.0, 0.0, 0.0, 0.0, 0.0, 0.0, 0.0, 0.0, 0.0, 0.0, 0.0, 0.0, 0.0, 0.0, 0.0, 0.0, 0.0, 0.0, 0.0, 0.0, 0.0, 0.0, 0.0, 0.0, 0.0, 0.0, 0.0, 0.0, 0.0, 0.0, 0.0, 0.0, 0.0, 0.0, 0.0, 0.0, 0.0, 0.0, 0.0, 0.0, 0.0, 0.0, 0.0, 0.0, 0.0, 0.0, 0.0, 0.0, 0.0, 0.0, 0.0, 0.0, 0.0, 0.0, 0.0, 0.0, 0.0, 0.0, 0.0, 0.0, 0.0, 0.0, 0.0, 0.0, 0.0, 0.0, 0.0, 0.0, 0.0, 0.0, 0.0, 0.0, 0.0, 0.0, 0.0, 0.0, 0.0, 0.0, 0.0, 0.0, 0.0, 0.0, 0.0, 0.0, 0.0, 0.0, 0.0, 0.0, 0.0, 0.0, 0.0, 0.0, 0.0, 0.0, 0.0, 0.0, 0.0, 0.0, 0.0, 0.0, 0.0, 0.0, 0.0, 0.0, 0.0, 0.0, 0.0, 0.0, 0.0, 0.0, 0.0, 0.0, 0.0, 0.0, 0.0, 0.0, 0.0, 0.0, 0.0, 0.0, 0.0, 0.0, 0.0, 0.0, 0.0, 0.0, 0.0, 0.0, 0.0, 0.0, 0.0, 0.0, 0.0, 0.0, 0.0, 0.0, 0.0, 0.0, 0.0, 0.0, 0.0, 0.0, 0.0, 0.0, 0.0, 0.0, 0.0, 0.0, 0.0, 0.0, 0.0, 0.0, 0.0, 0.0, 0.0, 0.0, 0.0, 0.0, 0.0, 0.0, 0.0, 0.0, 0.0, 0.0, 0.0, 0.0, 0.0, 0.0, 0.0, 0.0, 0.0, 0.0, 0.0, 0.0, 0.0, 0.0, 0.0, 0.0, 0.0, 0.0, 0.0, 0.0, 0.0, 0.0, 0.0, 0.0, 0.0, 0.0, 0.0, 0.0, 0.0, 0.0, 0.0, 0.0, 0.0, 0.0, 0.0, 0.0, 0.0, 0.0, 0.0, 0.0, 0.0, 0.0, 0.0, 0.0, 0.0, 0.0, 0.0, 0.0, 0.0, 0.0, 0.0, 0.0, 0.0, 0.0, 0.0, 0.0, 0.0, 0.0, 0.0, 0.0, 0.0, 0.0, 0.0, 0.0, 0.0, 0.0, 0.0, 0.0, 0.0, 0.0, 0.0, 0.0, 0.0, 0.0, 0.0, 0.0, 0.0, 0.0, 0.0, 0.0, 0.0, 0.0, 0.0, 0.0, 0.0, 0.0, 0.0, 0.0, 0.0, 0.0, 0.0, 0.0, 0.0, 0.0, 0.0, 0.0, 0.0, 0.0, 0.0, 0.0, 0.0, 0.0, 0.0, 0.0, 0.0, 0.0, 0.0, 0.0, 0.0, 0.0, 0.0, 0.0, 0.0, 0.0, 0.0, 0.0, 0.0, 0.0, 0.0, 0.0, 0.0, 0.0, 0.0, 0.0, 0.0, 0.0, 0.0, 0.0, 0.0, 0.0, 0.0, 0.0, 0.0, 0.0, 0.0, 0.0, 0.0, 0.0, 0.0, 0.0, 0.0, 0.0, 0.0, 0.0, 0.0, 0.0, 0.0, 0.0, 0.0, 0.0, 0.0, 0.0, 0.0, 0.0, 0.0, 0.0, 0.0, 0.0, 0.0, 0.0, 0.0, 0.0, 0.0, 0.0, 0.0, 0.0, 0.0, 0.0, 0.0, 0.0, 0.0, 0.0, 0.0, 0.0, 0.0, 0.0, 0.0, 0.0, 0.0, 0.0, 0.0, 0.0, 0.0, 0.0, 0.0, 0.0, 0.0, 0.0, 0.0, 0.0, 0.0, 0.0, 0.0, 0.0, 0.0, 0.0, 0.0, 0.0, 0.0, 0.0, 0.0, 0.0, 0.0, 0.0, 0.0, 0.0, 0.0, 0.0, 0.0, 0.0, 0.0, 0.0, 0.0, 0.0, 0.0, 0.0, 0.0, 0.0, 0.0, 0.0, 0.0, 0.0, 0.0, 0.0, 0.0, 0.0, 0.0, 0.0, 0.0, 0.0, 0.0, 0.0, 0.0, 0.0, 0.0, 0.0, 0.0, 0.0, 0.0, 0.0, 0.0, 0.0, 0.0, 0.0, 0.0, 0.0, 0.0, 0.0, 0.0, 0.0, 0.0, 0.0, 0.0, 0.0, 0.0, 0.0, 0.0, 0.0, 0.0, 0.0, 0.0, 0.0, 0.0, 0.0, 0.0, 0.0, 0.0, 0.0, 0.0, 0.0, 0.0, 0.0, 0.0, 0.0, 0.0, 0.0, 0.0, 0.0, 0.0, 0.0, 0.0, 0.0, 0.0, 0.0, 0.0, 0.0, 0.0, 0.0, 0.0, 0.0, 0.0, 0.0, 0.0, 0.0, 0.0, 0.0, 0.0, 0.0, 0.0, 0.0, 0.0, 0.0, 0.0, 0.0, 0.0, 0.0, 0.0, 0.0, 0.0, 0.0, 0.0, 0.0, 0.0, 0.0, 0.0, 0.0, 0.0, 0.0, 0.0, 0.0, 0.0, 0.0, 0.0, 0.0, 0.0, 0.0, 0.0, 0.0, 0.0, 0.0, 0.0, 0.0, 0.0, 0.0, 0.0, 0.0, 0.0, 0.0, 0.0, 0.0, 0.0, 0.0, 0.0, 0.0, 0.0, 0.0, 0.0, 0.0, 0.0, 0.0, 0.0, 0.0, 0.0, 0.0, 0.0, 0.0, 0.0, 0.0, 0.0, 0.0, 0.0, 0.0, 0.0, 0.0, 0.0, 0.0, 0.0, 0.0, 0.0, 0.0, 0.0, 0.0, 0.0, 0.0, 0.0, 0.0, 0.0, 0.0, 0.0, 0.0, 0.0, 0.0, 0.0, 0.0, 0.0, 0.0, 0.0, 0.0, 0.0, 0.0, 0.0, 0.0, 0.0, 0.0, 0.0, 0.0, 0.0, 0.0, 0.0, 0.0, 0.0, 0.0, 0.0, 0.0, 0.0, 0.0, 0.0, 0.0, 0.0, 0.0, 0.0, 0.0, 0.0, 0.0, 0.0, 0.0, 0.0, 0.0, 0.0, 0.0, 0.0, 0.0, 0.0, 0.0, 0.0, 0.0, 0.0, 0.0, 0.0, 0.0, 0.0, 0.0, 0.0, 0.0, 0.0, 0.0, 0.0, 0.0, 0.0, 0.0, 0.0, 0.0, 0.0, 0.0, 0.0, 0.0, 0.0, 0.0, 0.0, 0.0, 0.0, 0.0, 0.0, 0.0, 0.0, 0.0, 0.0, 0.0, 0.0, 0.0, 0.0, 0.0, 0.0, 0.0, 0.0, 0.0, 0.0, 0.0, 0.0, 0.0, 0.0, 0.0, 0.0, 0.0, 0.0, 0.0, 0.0, 0.0, 0.0])
me_circle.materials.append(mat_material)
me_circle.materials.append(mat_material_001)
me_circle.materials.append(mat_material_002)
me_circle.materials.append(mat_material_003)
me_circle.update()

# ---- objects
ob_light = bpy.data.objects.new('Light', light_light)
ob_camera = bpy.data.objects.new('Camera', cam_camera)
ob_circle = bpy.data.objects.new('Circle', me_circle)

# ---- transforms, parenting, visibility, modifiers, constraints
ob_light.location = (4.076, 1.005, 5.904)
ob_light.rotation_euler = (0.6503, 0.05522, 1.866)
ob_light.lock_rotations_4d = False
ob_light.empty_display_type = 'ARROWS'
ob_light.color = (0.0, 0.0, 0.0, 0.0)
ob_light.lineart.crease_threshold = 0.0
ob_camera.location = (7.359, -6.926, 4.958)
ob_camera.rotation_euler = (1.109, 0.0, 0.8149)
ob_camera.lock_rotations_4d = False
ob_camera.empty_display_type = 'ARROWS'
ob_camera.color = (0.0, 0.0, 0.0, 0.0)
ob_camera.display_type = 'WIRE'
ob_camera.lineart.crease_threshold = 0.0
ob_circle.location = (0.0, 0.0, -1.163)
ob_circle.rotation_euler = (3.142, 0.0, 0.0)
_m = ob_circle.modifiers.new('Subdivision', 'SUBSURF')

# ---- collection membership
col_collection.objects.link(ob_light)
col_collection.objects.link(ob_camera)
col_collection.objects.link(ob_circle)

# ---- scene / render settings (as saved in the file)
scene.camera = ob_camera
scene.frame_start = 1; scene.frame_end = 250; scene.frame_set(1)
scene.render.engine = 'BLENDER_EEVEE_NEXT'
scene.cycles.sampling_pattern = 'TABULATED_SOBOL'
scene.cycles.use_light_tree = False
scene.view_settings.view_transform = 'Filmic'
bpy.context.view_layer.update()
